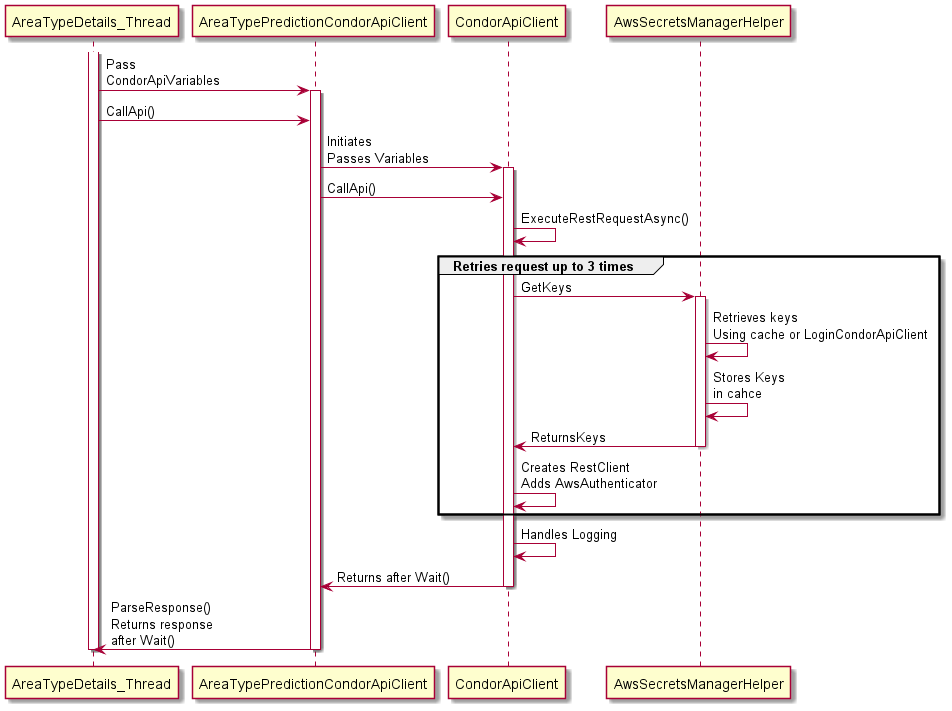

The diagram above was rendered by PlantUML. Its source (embedded in the PNG):
@startuml condor_api_calls_sequence
participant AreaTypeDetails_Thread          order 10
participant	AreaTypePredictionCondorApiClient		order	20
participant	CondorApiClient                 order	30
participant AwsSecretsManagerHelper			order	60

activate AreaTypeDetails_Thread
AreaTypeDetails_Thread -> AreaTypePredictionCondorApiClient: Pass\nCondorApiVariables 
activate AreaTypePredictionCondorApiClient
AreaTypeDetails_Thread -> AreaTypePredictionCondorApiClient: CallApi() 
AreaTypePredictionCondorApiClient -> CondorApiClient: Initiates \nPasses Variables
activate CondorApiClient
AreaTypePredictionCondorApiClient -> CondorApiClient: CallApi() 
CondorApiClient -> CondorApiClient: ExecuteRestRequestAsync()

group Retries request up to 3 times
CondorApiClient -> AwsSecretsManagerHelper: GetKeys
activate AwsSecretsManagerHelper
    AwsSecretsManagerHelper -> AwsSecretsManagerHelper: Retrieves keys\nUsing cache or LoginCondorApiClient
    AwsSecretsManagerHelper -> AwsSecretsManagerHelper: Stores Keys\nin cahce
    AwsSecretsManagerHelper -> CondorApiClient: ReturnsKeys
    deactivate AwsSecretsManagerHelper
    CondorApiClient -> CondorApiClient: Creates RestClient\nAdds AwsAuthenticator
end
CondorApiClient -> CondorApiClient: Handles Logging
CondorApiClient -> AreaTypePredictionCondorApiClient: Returns after Wait()
deactivate CondorApiClient
AreaTypePredictionCondorApiClient -> AreaTypeDetails_Thread: ParseResponse()\nReturns response\nafter Wait()
deactivate AreaTypePredictionCondorApiClient
deactivate AreaTypeDetails_Thread

@enduml